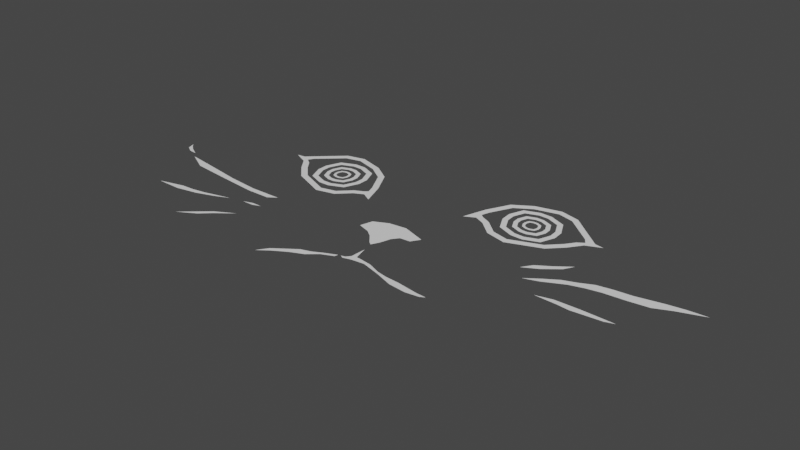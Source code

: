 # Source: coots-face4.blend  (saved by Blender 3.4.6; exported with 4.5.12 LTS)
import bpy
from mathutils import Matrix  # noqa: F401  (used for matrix-valued properties, if any)

bpy.ops.wm.read_factory_settings(use_empty=True)
scene = bpy.context.scene
scene.name = 'Scene'

# ---- collections
col_collection = bpy.data.collections.new('Collection'); scene.collection.children.link(col_collection)

# ---- world
world_world = bpy.data.worlds.new('World'); scene.world = world_world
world_world.use_nodes = True; world_world.node_tree.nodes.clear()
_N = world_world.node_tree.nodes; _L = world_world.node_tree.links
n0 = _N.new('ShaderNodeOutputWorld'); n0.name = 'World Output'; n0.location = (300, 300)
n1 = _N.new('ShaderNodeBackground'); n1.name = 'Background'; n1.location = (10, 300)
n1.inputs[0].default_value = (0.05088, 0.05088, 0.05088, 1.0)
_L.new(n1.outputs[0], n0.inputs[0])
n0.is_active_output = True
world_world.color = (0.05088, 0.05088, 0.05088)
world_world.use_sun_shadow = False
world_world.sun_shadow_jitter_overblur = 0.0

# ---- meshes
me_plane = bpy.data.meshes.new('Plane')
me_plane.from_pydata([(-1.848, 0.7515, -0.03757), (-1.765, 0.7627, -0.03757), (-1.7, 0.6818, -0.03757), (-1.602, 0.5486, -0.03757), (-1.466, 0.4081, -0.03757), (-0.624, 0.4295, -0.03757), (-0.7095, 0.669, -0.03757), (-0.8329, 0.904, -0.03757), (-1.014, 1.026, -0.03757), (-1.261, 1.099, -0.03757), (-1.444, 1.055, -0.03757), (-1.599, 0.9149, -0.03757), (-1.138, 0.2707, -0.03757), (-0.9488, 0.3164, -0.03757), (-0.8201, 0.4406, -0.03757), (-0.7252, 0.4871, -0.03757), (0.4249, 0.8801, -0.01203), (0.4011, 0.7959, -0.01016), (0.3959, 0.7202, -0.009454), (0.4936, 0.6802, -0.01508), (0.63, 0.5648, -0.02262), (0.8218, 0.5318, -0.03391), (1.237, 1.205, -0.0623), (1.074, 1.335, -0.05321), (0.8891, 1.366, -0.04235), (0.6474, 1.277, -0.02743), (0.4753, 1.143, -0.01644), (0.3682, 0.9007, -0.008748), (0.299, 0.6561, -0.003322), (1.139, 0.6907, -0.05369), (1.265, 0.8401, -0.06201), (1.354, 0.9795, -0.06806), (1.413, 1.065, -0.07209), (1.497, 1.059, -0.07704), (0.2506, 0.1228, -0.03824), (0.01575, 0.2039, -0.03824), (-0.1605, 0.1834, -0.03824), (-0.2997, 0.1163, -0.03824), (-0.3359, -0.008879, -0.03824), (-0.213, -0.0495, -0.03824), (-0.1408, -0.1029, -0.03824), (-0.0626, -0.1958, -0.03824), (-0.02849, -0.2205, -0.03824), (0.00991, -0.144, -0.03824), (0.0424, -0.03618, -0.03824), (0.09135, 0.02725, -0.03824), (0.1949, 0.0352, -0.03824), (-1.295, -0.08059, -0.03824), (-1.616, -0.08523, -0.03824), (-1.934, -0.05248, -0.03824), (-2.345, 0.01607, -0.03824), (-2.618, 0.05956, -0.03824), (-2.402, -0.05622, -0.03824), (-2.114, -0.08879, -0.03824), (-1.873, -0.1145, -0.03824), (-1.617, -0.1403, -0.03824), (-1.378, -0.1373, -0.03824), (-2.678, 0.1209, -0.03824), (-2.774, 0.1735, -0.03824), (-2.834, 0.2206, -0.03824), (-2.865, 0.259, -0.03824), (-2.837, 0.1739, -0.03824), (-2.764, 0.1299, -0.03824), (-1.29, -0.3047, -0.03824), (-1.387, -0.3052, -0.03824), (-1.486, -0.3365, -0.03824), (-1.367, -0.334, -0.03824), (-1.633, -0.3685, -0.03824), (-1.9, -0.4369, -0.03824), (-2.041, -0.4604, -0.03824), (-2.17, -0.4671, -0.03824), (-2.425, -0.5324, -0.03824), (-2.174, -0.535, -0.03824), (-1.961, -0.4938, -0.03824), (-1.78, -0.4323, -0.03824), (-1.345, -0.5475, -0.03824), (-1.534, -0.6514, -0.03824), (-1.793, -0.8749, -0.03824), (-1.617, -0.774, -0.03824), (-1.513, -0.6781, -0.03824), (-0.5013, -0.7195, -0.03824), (-0.4661, -0.7615, -0.03824), (-0.6395, -0.8187, -0.03824), (-0.6053, -0.8436, -0.03824), (-0.5687, -0.7679, -0.03824), (-0.5338, -0.8005, -0.03824), (-0.7144, -0.9238, -0.03824), (-0.006281, -0.3218, -0.03824), (-0.01347, -0.4785, -0.03824), (-0.04836, -0.5202, -0.03824), (-0.1146, -0.535, -0.03824), (-0.2402, -0.5902, -0.03824), (-0.3283, -0.6367, -0.03824), (-0.4292, -0.6678, -0.03824), (-0.339, -0.7054, -0.03824), (-0.2407, -0.622, -0.03824), (-0.1235, -0.5707, -0.03824), (-0.08911, -0.5293, -0.03824), (0.05635, -0.5217, -0.03824), (0.1556, -0.5126, -0.03824), (0.3447, -0.567, -0.03824), (0.5318, -0.6338, -0.03824), (0.7043, -0.6519, -0.03824), (0.8372, -0.6343, -0.03824), (0.8843, -0.609, -0.03824), (0.7826, -0.6029, -0.03824), (0.5802, -0.5714, -0.03824), (0.4266, -0.5596, -0.03824), (0.33, -0.5404, -0.03824), (0.2017, -0.489, -0.03824), (0.07511, -0.4695, -0.03824), (0.03222, -0.4657, -0.03824), (-0.05538, -0.5482, -0.03824), (0.01367, -0.5283, -0.03824), (1.521, 0.5597, -0.03824), (1.371, 0.4473, -0.03824), (1.243, 0.3655, -0.03824), (1.173, 0.2648, -0.03824), (1.321, 0.3465, -0.03824), (1.465, 0.4625, -0.03824), (1.803, 0.4106, -0.03824), (1.906, 0.3381, -0.03824), (1.679, 0.3517, -0.03824), (1.762, 0.3106, -0.03824), (1.548, 0.3023, -0.03824), (1.42, 0.2205, -0.03824), (1.288, 0.125, -0.03824), (1.428, 0.1716, -0.03824), (1.629, 0.2712, -0.03824), (2.725, 0.5396, -0.03824), (2.537, 0.527, -0.03824), (2.378, 0.5035, -0.03824), (2.122, 0.4518, -0.03824), (1.954, 0.4364, -0.03824), (2.116, 0.3538, -0.03824), (2.313, 0.3786, -0.03824), (2.475, 0.451, -0.03824), (2.225, 0.001601, -0.03824), (1.902, 0.009688, -0.03824), (1.673, 0.004974, -0.03824), (1.513, -0.03379, -0.03824), (1.724, -0.04119, -0.03824), (1.847, -0.05301, -0.03824), (2.136, -0.02717, -0.03824), (-0.7354, 0.5623, -0.03757), (-0.7649, 0.6447, -0.03757), (-1.555, 0.5876, -0.03757), (-1.431, 0.4588, -0.03757), (-1.626, 0.6829, -0.03757), (-1.689, 0.727, -0.03757), (-1.655, 0.7841, -0.03757), (-0.8792, 0.8625, -0.03757), (-1.04, 0.9708, -0.03757), (-1.263, 1.037, -0.03757), (-1.415, 1.0, -0.03757), (-1.558, 0.8704, -0.03757), (-1.133, 0.3339, -0.03757), (-0.9788, 0.3711, -0.03757), (-0.8552, 0.4905, -0.03757), (-0.7654, 0.5345, -0.03757), (-1.236, 0.4171, -0.03759), (-1.446, 0.6269, -0.03759), (-1.385, 0.4785, -0.03759), (-0.9147, 0.6269, -0.03759), (-1.124, 0.4171, -0.03759), (-0.9761, 0.4785, -0.03759), (-1.236, 0.9483, -0.03759), (-1.446, 0.7385, -0.03759), (-1.385, 0.8869, -0.03759), (-1.124, 0.9483, -0.03759), (-0.9147, 0.7385, -0.03759), (-0.9761, 0.8869, -0.03759), (-1.235, 0.6966, -0.03759), (-1.235, 0.6688, -0.03759), (-1.223, 0.6399, -0.03759), (-1.194, 0.6279, -0.03759), (-1.166, 0.6279, -0.03759), (-1.137, 0.6399, -0.03759), (-1.125, 0.6688, -0.03759), (-1.125, 0.6966, -0.03759), (-1.137, 0.7255, -0.03759), (-1.166, 0.7375, -0.03759), (-1.194, 0.7375, -0.03759), (-1.223, 0.7255, -0.03759), (-1.395, 0.7283, -0.03759), (-1.395, 0.6371, -0.03759), (-1.345, 0.5178, -0.03759), (-1.226, 0.4684, -0.03759), (-1.135, 0.4684, -0.03759), (-1.015, 0.5178, -0.03759), (-0.966, 0.6371, -0.03759), (-0.966, 0.7283, -0.03759), (-1.015, 0.8476, -0.03759), (-1.135, 0.897, -0.03759), (-1.226, 0.897, -0.03759), (-1.345, 0.8476, -0.03759), (-1.343, 0.7181, -0.03759), (-1.343, 0.6473, -0.03759), (-1.306, 0.557, -0.03759), (-1.216, 0.5196, -0.03759), (-1.145, 0.5196, -0.03759), (-1.055, 0.557, -0.03759), (-1.017, 0.6473, -0.03759), (-1.017, 0.7181, -0.03759), (-1.055, 0.8084, -0.03759), (-1.145, 0.8458, -0.03759), (-1.216, 0.8458, -0.03759), (-1.306, 0.8084, -0.03759), (-1.302, 0.7099, -0.03759), (-1.302, 0.6555, -0.03759), (-1.274, 0.5886, -0.03759), (-1.208, 0.561, -0.03759), (-1.153, 0.561, -0.03759), (-1.086, 0.5886, -0.03759), (-1.059, 0.6555, -0.03759), (-1.059, 0.7099, -0.03759), (-1.086, 0.7768, -0.03759), (-1.153, 0.8044, -0.03759), (-1.208, 0.8044, -0.03759), (-1.274, 0.7768, -0.03759), (-1.26, 0.7016, -0.03759), (-1.26, 0.6638, -0.03759), (-1.242, 0.6207, -0.03759), (-1.199, 0.6028, -0.03759), (-1.161, 0.6028, -0.03759), (-1.118, 0.6207, -0.03759), (-1.1, 0.6638, -0.03759), (-1.1, 0.7016, -0.03759), (-1.118, 0.7447, -0.03759), (-1.161, 0.7626, -0.03759), (-1.199, 0.7626, -0.03759), (-1.242, 0.7447, -0.03759), (1.216, 0.8759, -0.0593), (1.101, 0.7391, -0.05168), (1.28, 0.9756, -0.06363), (1.34, 1.024, -0.06748), (1.302, 1.079, -0.06552), (0.5242, 1.105, -0.01916), (0.677, 1.224, -0.02892), (0.8949, 1.304, -0.04237), (1.048, 1.278, -0.0514), (1.2, 1.158, -0.05982), (0.8125, 0.5946, -0.03369), (0.6563, 0.6214, -0.02449), (0.5251, 0.7324, -0.01724), (0.4328, 0.7702, -0.01192), (0.9095, 0.6844, -0.03998), (1.104, 0.9077, -0.05281), (1.053, 0.7556, -0.04894), (0.5753, 0.8723, -0.02099), (0.7983, 0.677, -0.03329), (0.6464, 0.7284, -0.02448), (0.874, 1.215, -0.04066), (1.097, 1.019, -0.05295), (1.026, 1.163, -0.04946), (0.7627, 1.207, -0.03397), (0.5678, 0.9838, -0.02114), (0.6191, 1.136, -0.025), (0.8898, 0.9633, -0.04027), (0.8917, 0.9355, -0.04024), (0.8817, 0.9059, -0.03948), (0.8536, 0.892, -0.03773), (0.8259, 0.8901, -0.03607), (0.7963, 0.9001, -0.03435), (0.7824, 0.9282, -0.03367), (0.7806, 0.956, -0.03371), (0.7906, 0.9857, -0.03446), (0.8186, 0.9995, -0.03621), (0.8463, 1.001, -0.03788), (0.8759, 0.9914, -0.03959), (1.046, 1.006, -0.04986), (1.053, 0.9145, -0.04974), (1.011, 0.7923, -0.04663), (0.8959, 0.735, -0.03943), (0.805, 0.7289, -0.03397), (0.6829, 0.7703, -0.02689), (0.6258, 0.8859, -0.02408), (0.6197, 0.977, -0.0242), (0.6609, 1.099, -0.02731), (0.7763, 1.156, -0.03451), (0.8672, 1.163, -0.03998), (0.9893, 1.121, -0.04706), (0.9962, 0.992, -0.04678), (1.001, 0.9213, -0.04669), (0.9697, 0.8287, -0.04434), (0.8823, 0.7854, -0.03889), (0.8117, 0.7807, -0.03464), (0.7193, 0.812, -0.02928), (0.6761, 0.8995, -0.02716), (0.6713, 0.9703, -0.02725), (0.7025, 1.063, -0.02961), (0.7899, 1.106, -0.03506), (0.8605, 1.111, -0.0393), (0.9529, 1.08, -0.04466), (0.9556, 0.981, -0.0443), (0.9592, 0.9267, -0.04423), (0.9361, 0.8582, -0.04248), (0.8714, 0.8261, -0.03845), (0.8171, 0.8225, -0.03519), (0.7487, 0.8456, -0.03122), (0.7167, 0.9105, -0.02965), (0.713, 0.9648, -0.02972), (0.7361, 1.033, -0.03146), (0.8009, 1.065, -0.0355), (0.8551, 1.069, -0.03876), (0.9235, 1.046, -0.04272), (0.9144, 0.9699, -0.04178), (0.917, 0.9322, -0.04173), (0.902, 0.888, -0.04061), (0.8603, 0.8673, -0.038), (0.8226, 0.8648, -0.03574), (0.7785, 0.8797, -0.03318), (0.7578, 0.9216, -0.03216), (0.7553, 0.9593, -0.03221), (0.7702, 1.004, -0.03334), (0.8119, 1.024, -0.03594), (0.8496, 1.027, -0.03821), (0.8937, 1.012, -0.04077)], [], [(16, 27, 28, 17), (34, 35, 36, 37, 38, 39, 40, 41, 42, 43, 44, 45, 46), (87, 88, 89, 97, 112, 113, 98, 99, 100, 101, 102, 103, 104, 105, 106, 107, 108, 109, 110, 111), (90, 91, 92, 93, 80, 84, 82, 86, 83, 85, 81, 94, 95, 96), (47, 48, 49, 50, 51, 52, 53, 54, 55, 56), (57, 58, 59, 60, 61, 62), (67, 68, 69, 70, 71, 72, 73, 74), (75, 76, 77, 78, 79), (63, 64, 65, 66), (137, 138, 139, 140, 141, 142, 143), (122, 124, 125, 126, 127, 128, 123, 121, 134, 135, 136, 129, 130, 131, 132, 133, 120), (114, 115, 116, 117, 118, 119), (145, 144, 5, 6), (147, 146, 3, 4), (146, 148, 2, 3), (148, 149, 0, 2), (149, 150, 1, 0), (151, 145, 6, 7), (152, 151, 7, 8), (153, 152, 8, 9), (154, 153, 9, 10), (155, 154, 10, 11), (150, 155, 11, 1), (156, 147, 4, 12), (157, 156, 12, 13), (158, 157, 13, 14), (159, 158, 14, 15), (144, 159, 15, 5), (185, 184, 167, 161), (186, 185, 161, 162), (187, 186, 162, 160), (188, 187, 160, 164), (189, 188, 164, 165), (190, 189, 165, 163), (191, 190, 163, 170), (192, 191, 170, 171), (193, 192, 171, 169), (194, 193, 169, 166), (195, 194, 166, 168), (184, 195, 168, 167), (209, 208, 196, 197), (210, 209, 197, 198), (211, 210, 198, 199), (212, 211, 199, 200), (213, 212, 200, 201), (214, 213, 201, 202), (215, 214, 202, 203), (216, 215, 203, 204), (217, 216, 204, 205), (218, 217, 205, 206), (219, 218, 206, 207), (208, 219, 207, 196), (173, 172, 220, 221), (174, 173, 221, 222), (175, 174, 222, 223), (176, 175, 223, 224), (177, 176, 224, 225), (178, 177, 225, 226), (179, 178, 226, 227), (180, 179, 227, 228), (181, 180, 228, 229), (182, 181, 229, 230), (183, 182, 230, 231), (172, 183, 231, 220), (233, 29, 30, 232), (232, 30, 31, 234), (234, 31, 33, 235), (235, 33, 32, 236), (237, 26, 27, 16), (238, 25, 26, 237), (239, 24, 25, 238), (240, 23, 24, 239), (241, 22, 23, 240), (236, 32, 22, 241), (242, 21, 29, 233), (243, 20, 21, 242), (244, 19, 20, 243), (245, 18, 19, 244), (17, 28, 18, 245), (271, 247, 253, 270), (272, 248, 247, 271), (273, 246, 248, 272), (274, 250, 246, 273), (275, 251, 250, 274), (276, 249, 251, 275), (277, 256, 249, 276), (278, 257, 256, 277), (279, 255, 257, 278), (280, 252, 255, 279), (281, 254, 252, 280), (270, 253, 254, 281), (295, 283, 282, 294), (296, 284, 283, 295), (297, 285, 284, 296), (298, 286, 285, 297), (299, 287, 286, 298), (300, 288, 287, 299), (301, 289, 288, 300), (302, 290, 289, 301), (303, 291, 290, 302), (304, 292, 291, 303), (305, 293, 292, 304), (294, 282, 293, 305), (259, 307, 306, 258), (260, 308, 307, 259), (261, 309, 308, 260), (262, 310, 309, 261), (263, 311, 310, 262), (264, 312, 311, 263), (265, 313, 312, 264), (266, 314, 313, 265), (267, 315, 314, 266), (268, 316, 315, 267), (269, 317, 316, 268), (258, 306, 317, 269)])
_uv = me_plane.uv_layers.new(name='UVMap')
_uv.uv.foreach_set('vector', [0.0, 0.0, 0.0, 0.0, 0.0, 0.0, 0.0, 0.0, 0.0, 0.0, 0.0, 0.0, 0.0, 0.0, 0.0, 0.0, 0.0, 0.0, 0.0, 0.0, 0.0, 0.0, 0.0, 0.0, 0.0, 0.0, 0.0, 0.0, 0.0, 0.0, 0.0, 0.0, 0.0, 0.0, 0.0, 0.0, 0.0, 0.0, 0.0, 0.0, 0.0, 0.0, 0.0, 0.0, 0.0, 0.0, 0.0, 0.0, 0.0, 0.0, 0.0, 0.0, 0.0, 0.0, 0.0, 0.0, 0.0, 0.0, 0.0, 0.0, 0.0, 0.0, 0.0, 0.0, 0.0, 0.0, 0.0, 0.0, 0.0, 0.0, 0.0, 0.0, 0.0, 0.0, 0.0, 0.0, 0.0, 0.0, 0.0, 0.0, 0.0, 0.0, 0.0, 0.0, 0.0, 0.0, 0.0, 0.0, 0.0, 0.0, 0.0, 0.0, 0.0, 0.0, 0.0, 0.0, 0.0, 0.0, 0.0, 0.0, 0.0, 0.0, 0.0, 0.0, 0.0, 0.0, 0.0, 0.0, 0.0, 0.0, 0.0, 0.0, 0.0, 0.0, 0.0, 0.0, 0.0, 0.0, 0.0, 0.0, 0.0, 0.0, 0.0, 0.0, 0.0, 0.0, 0.0, 0.0, 0.0, 0.0, 0.0, 0.0, 0.0, 0.0, 0.0, 0.0, 0.0, 0.0, 0.0, 0.0, 0.0, 0.0, 0.0, 0.0, 0.0, 0.0, 0.0, 0.0, 0.0, 0.0, 0.0, 0.0, 0.0, 0.0, 0.0, 0.0, 0.0, 0.0, 0.0, 0.0, 0.0, 0.0, 0.0, 0.0, 0.0, 0.0, 0.0, 0.0, 0.0, 0.0, 0.0, 0.0, 0.0, 0.0, 0.0, 0.0, 0.0, 0.0, 0.0, 0.0, 0.0, 0.0, 0.0, 0.0, 0.0, 0.0, 0.0, 0.0, 0.0, 0.0, 0.0, 0.0, 0.0, 0.0, 0.0, 0.0, 0.0, 0.0, 0.0, 0.0, 0.0, 0.0, 0.0, 0.0, 0.0, 0.0, 0.0, 0.0, 0.0, 0.0, 0.0, 0.0, 0.0, 0.0, 0.0, 0.0, 0.0, 0.0, 0.0, 0.0, 0.0, 0.0, 0.0, 0.0, 0.0, 0.0, 0.0, 0.0, 0.0, 0.0, 0.0, 0.0, 0.0, 0.0, 0.0, 0.0, 0.0, 0.0, 0.0, 0.0, 0.0, 0.0, 0.0, 0.0, 0.0, 0.0, 0.0, 0.0, 0.0, 0.0, 0.0, 0.0, 0.0, 0.0, 0.0, 0.0, 0.0, 0.0, 0.0, 0.0, 0.0, 0.0, 0.0, 0.0, 0.0, 0.0, 0.0, 0.0, 0.0, 0.0, 0.0, 0.0, 0.0, 0.0, 0.0, 0.0, 0.0, 0.0, 0.0, 0.0, 0.0, 0.0, 0.0, 0.0, 0.0, 0.0, 0.0, 0.0, 0.0, 0.0, 0.0, 0.0, 0.0, 0.0, 0.0, 0.0, 0.0, 0.0, 0.0, 0.0, 0.0, 0.0, 0.0, 0.0, 0.0, 0.0, 0.0, 0.0, 0.0, 0.0, 0.0, 0.0, 0.0, 0.0, 0.0, 0.0, 0.0, 0.0, 0.0, 0.0, 0.0, 0.0, 0.0, 0.0, 0.0, 0.0, 0.0, 0.0, 0.0, 0.0, 0.0, 0.0, 0.0, 0.0, 0.0, 0.0, 0.0, 0.0, 0.0, 0.0, 0.0, 0.0, 0.0, 0.0, 0.0, 0.0, 0.0, 0.0, 0.0, 0.0, 0.0, 0.0, 0.0, 0.0, 0.0, 0.0, 0.09673, 0.4141, 0.09673, 0.5859, 0.0, 0.6051, 0.0, 0.3949, 0.1897, 0.1897, 0.09673, 0.4141, 0.0, 0.3949, 0.1157, 0.1157, 0.4141, 0.09673, 0.1897, 0.1897, 0.1157, 0.1157, 0.3949, 0.0, 0.5859, 0.09673, 0.4141, 0.09673, 0.3949, 0.0, 0.6051, 0.0, 0.8103, 0.1897, 0.5859, 0.09673, 0.6051, 0.0, 0.8843, 0.1157, 0.9033, 0.4141, 0.8103, 0.1897, 0.8843, 0.1157, 1.0, 0.3949, 0.9033, 0.5859, 0.9033, 0.4141, 1.0, 0.3949, 1.0, 0.6051, 0.8103, 0.8103, 0.9033, 0.5859, 1.0, 0.6051, 0.8843, 0.8843, 0.5859, 0.9033, 0.8103, 0.8103, 0.8843, 0.8843, 0.6051, 1.0, 0.4141, 0.9033, 0.5859, 0.9033, 0.6051, 1.0, 0.3949, 1.0, 0.1897, 0.8103, 0.4141, 0.9033, 0.3949, 1.0, 0.1157, 0.8843, 0.09673, 0.5859, 0.1897, 0.8103, 0.1157, 0.8843, 0.0, 0.6051, 0.2709, 0.4488, 0.2709, 0.5512, 0.1931, 0.5667, 0.1931, 0.4333, 0.323, 0.323, 0.2709, 0.4488, 0.1931, 0.4333, 0.2634, 0.2634, 0.4488, 0.2709, 0.323, 0.323, 0.2634, 0.2634, 0.4333, 0.1931, 0.5512, 0.2709, 0.4488, 0.2709, 0.4333, 0.1931, 0.5667, 0.1931, 0.677, 0.323, 0.5512, 0.2709, 0.5667, 0.1931, 0.7366, 0.2634, 0.7291, 0.4488, 0.677, 0.323, 0.7366, 0.2634, 0.8069, 0.4333, 0.7291, 0.5512, 0.7291, 0.4488, 0.8069, 0.4333, 0.8069, 0.5667, 0.677, 0.677, 0.7291, 0.5512, 0.8069, 0.5667, 0.7366, 0.7366, 0.5512, 0.7291, 0.677, 0.677, 0.7366, 0.7366, 0.5667, 0.8069, 0.4488, 0.7291, 0.5512, 0.7291, 0.5667, 0.8069, 0.4333, 0.8069, 0.323, 0.677, 0.4488, 0.7291, 0.4333, 0.8069, 0.2634, 0.7366, 0.2709, 0.5512, 0.323, 0.677, 0.2634, 0.7366, 0.1931, 0.5667, 0.3968, 0.4738, 0.3968, 0.5262, 0.3496, 0.5356, 0.3496, 0.4644, 0.4194, 0.4194, 0.3968, 0.4738, 0.3496, 0.4644, 0.3832, 0.3832, 0.4738, 0.3968, 0.4194, 0.4194, 0.3832, 0.3832, 0.4644, 0.3496, 0.5262, 0.3968, 0.4738, 0.3968, 0.4644, 0.3496, 0.5356, 0.3496, 0.5806, 0.4194, 0.5262, 0.3968, 0.5356, 0.3496, 0.6168, 0.3832, 0.6032, 0.4738, 0.5806, 0.4194, 0.6168, 0.3832, 0.6504, 0.4644, 0.6032, 0.5262, 0.6032, 0.4738, 0.6504, 0.4644, 0.6504, 0.5356, 0.5806, 0.5806, 0.6032, 0.5262, 0.6504, 0.5356, 0.6167, 0.6167, 0.5262, 0.6032, 0.5806, 0.5806, 0.6167, 0.6167, 0.5356, 0.6504, 0.4738, 0.6032, 0.5262, 0.6032, 0.5356, 0.6504, 0.4644, 0.6504, 0.4194, 0.5806, 0.4738, 0.6032, 0.4644, 0.6504, 0.3832, 0.6168, 0.3968, 0.5262, 0.4194, 0.5806, 0.3832, 0.6168, 0.3496, 0.5356, 0.0, 0.0, 0.0, 0.0, 0.0, 0.0, 0.0, 0.0, 0.0, 0.0, 0.0, 0.0, 0.0, 0.0, 0.0, 0.0, 0.0, 0.0, 0.0, 0.0, 0.0, 0.0, 0.0, 0.0, 0.0, 0.0, 0.0, 0.0, 0.0, 0.0, 0.0, 0.0, 0.0, 0.0, 0.0, 0.0, 0.0, 0.0, 0.0, 0.0, 0.0, 0.0, 0.0, 0.0, 0.0, 0.0, 0.0, 0.0, 0.0, 0.0, 0.0, 0.0, 0.0, 0.0, 0.0, 0.0, 0.0, 0.0, 0.0, 0.0, 0.0, 0.0, 0.0, 0.0, 0.0, 0.0, 0.0, 0.0, 0.0, 0.0, 0.0, 0.0, 0.0, 0.0, 0.0, 0.0, 0.0, 0.0, 0.0, 0.0, 0.0, 0.0, 0.0, 0.0, 0.0, 0.0, 0.0, 0.0, 0.0, 0.0, 0.0, 0.0, 0.0, 0.0, 0.0, 0.0, 0.0, 0.0, 0.0, 0.0, 0.0, 0.0, 0.0, 0.0, 0.0, 0.0, 0.0, 0.0, 0.0, 0.0, 0.0, 0.0, 0.0, 0.0, 0.0, 0.0, 0.0, 0.0, 0.0, 0.0, 0.09673, 0.4141, 0.0, 0.3949, 0.0, 0.6051, 0.09673, 0.5859, 0.1897, 0.1897, 0.1157, 0.1157, 0.0, 0.3949, 0.09673, 0.4141, 0.4141, 0.09673, 0.3949, 0.0, 0.1157, 0.1157, 0.1897, 0.1897, 0.5859, 0.09673, 0.6051, 0.0, 0.3949, 0.0, 0.4141, 0.09673, 0.8103, 0.1897, 0.8843, 0.1157, 0.6051, 0.0, 0.5859, 0.09673, 0.9033, 0.4141, 1.0, 0.3949, 0.8843, 0.1157, 0.8103, 0.1897, 0.9033, 0.5859, 1.0, 0.6051, 1.0, 0.3949, 0.9033, 0.4141, 0.8103, 0.8103, 0.8843, 0.8843, 1.0, 0.6051, 0.9033, 0.5859, 0.5859, 0.9033, 0.6051, 1.0, 0.8843, 0.8843, 0.8103, 0.8103, 0.4141, 0.9033, 0.3949, 1.0, 0.6051, 1.0, 0.5859, 0.9033, 0.1897, 0.8103, 0.1157, 0.8843, 0.3949, 1.0, 0.4141, 0.9033, 0.09673, 0.5859, 0.0, 0.6051, 0.1157, 0.8843, 0.1897, 0.8103, 0.2709, 0.4488, 0.1931, 0.4333, 0.1931, 0.5667, 0.2709, 0.5512, 0.323, 0.323, 0.2634, 0.2634, 0.1931, 0.4333, 0.2709, 0.4488, 0.4488, 0.2709, 0.4333, 0.1931, 0.2634, 0.2634, 0.323, 0.323, 0.5512, 0.2709, 0.5667, 0.1931, 0.4333, 0.1931, 0.4488, 0.2709, 0.677, 0.323, 0.7366, 0.2634, 0.5667, 0.1931, 0.5512, 0.2709, 0.7291, 0.4488, 0.8069, 0.4333, 0.7366, 0.2634, 0.677, 0.323, 0.7291, 0.5512, 0.8069, 0.5667, 0.8069, 0.4333, 0.7291, 0.4488, 0.677, 0.677, 0.7366, 0.7366, 0.8069, 0.5667, 0.7291, 0.5512, 0.5512, 0.7291, 0.5667, 0.8069, 0.7366, 0.7366, 0.677, 0.677, 0.4488, 0.7291, 0.4333, 0.8069, 0.5667, 0.8069, 0.5512, 0.7291, 0.323, 0.677, 0.2634, 0.7366, 0.4333, 0.8069, 0.4488, 0.7291, 0.2709, 0.5512, 0.1931, 0.5667, 0.2634, 0.7366, 0.323, 0.677, 0.3968, 0.4738, 0.3496, 0.4644, 0.3496, 0.5356, 0.3968, 0.5262, 0.4194, 0.4194, 0.3832, 0.3832, 0.3496, 0.4644, 0.3968, 0.4738, 0.4738, 0.3968, 0.4644, 0.3496, 0.3832, 0.3832, 0.4194, 0.4194, 0.5262, 0.3968, 0.5356, 0.3496, 0.4644, 0.3496, 0.4738, 0.3968, 0.5806, 0.4194, 0.6168, 0.3832, 0.5356, 0.3496, 0.5262, 0.3968, 0.6032, 0.4738, 0.6504, 0.4644, 0.6168, 0.3832, 0.5806, 0.4194, 0.6032, 0.5262, 0.6504, 0.5356, 0.6504, 0.4644, 0.6032, 0.4738, 0.5806, 0.5806, 0.6167, 0.6167, 0.6504, 0.5356, 0.6032, 0.5262, 0.5262, 0.6032, 0.5356, 0.6504, 0.6167, 0.6167, 0.5806, 0.5806, 0.4738, 0.6032, 0.4644, 0.6504, 0.5356, 0.6504, 0.5262, 0.6032, 0.4194, 0.5806, 0.3832, 0.6168, 0.4644, 0.6504, 0.4738, 0.6032, 0.3968, 0.5262, 0.3496, 0.5356, 0.3832, 0.6168, 0.4194, 0.5806])
me_plane.update()

# ---- objects
ob_plane = bpy.data.objects.new('Plane', me_plane)

# ---- transforms, parenting, visibility, modifiers, constraints
ob_plane.location = (0.0, 0.0, 0.0)

# ---- collection membership
col_collection.objects.link(ob_plane)

# ---- scene / render settings (as saved in the file)
scene.frame_start = 1; scene.frame_end = 250; scene.frame_set(1)
scene.render.engine = 'BLENDER_EEVEE_NEXT'
scene.cycles.sampling_pattern = 'TABULATED_SOBOL'
scene.cycles.use_light_tree = False
scene.view_settings.view_transform = 'Filmic'
bpy.context.view_layer.update()

# ---- added for rendering (the .blend has no active camera and no usable light): camera, sun
cam_auto = bpy.data.cameras.new('AutoCamera')
cam_auto.lens = 50.0
cam_auto.sensor_width = 36.0
cam_auto.clip_end = 1000.0
ob_auto_camera = bpy.data.objects.new('AutoCamera', cam_auto)
scene.collection.objects.link(ob_auto_camera)
ob_auto_camera.location = (5.5201, -6.48652, 4.43173)
ob_auto_camera.rotation_euler = (1.09748, -7.21219e-08, 0.694738)
scene.camera = ob_auto_camera
light_auto_sun = bpy.data.lights.new('AutoSun', 'SUN')
light_auto_sun.energy = 3.0
light_auto_sun.angle = 0.0523599
ob_auto_sun = bpy.data.objects.new('AutoSun', light_auto_sun)
scene.collection.objects.link(ob_auto_sun)
ob_auto_sun.rotation_euler = (0.872665, 0.174533, 0.523599)
bpy.context.view_layer.update()
